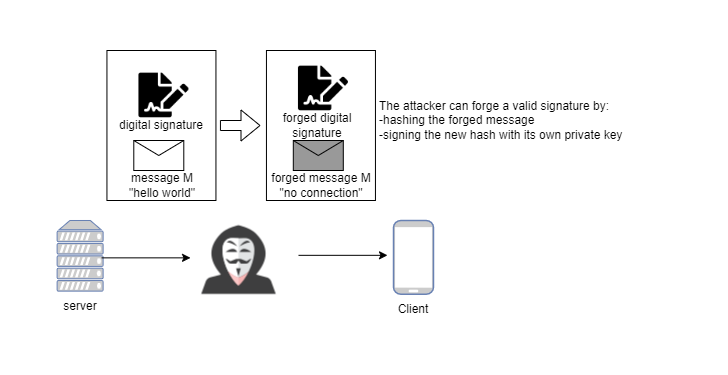

The diagram above was exported from draw.io. Its source (the exported page's mxGraphModel, read from the mxfile embedded in the PNG):
<mxGraphModel dx="1209" dy="652" grid="1" gridSize="10" guides="1" tooltips="1" connect="1" arrows="1" fold="1" page="1" pageScale="1" pageWidth="827" pageHeight="1169" math="0" shadow="0">
  <root>
    <mxCell id="0" />
    <mxCell id="1" parent="0" />
    <mxCell id="2" value="" style="shape=image;html=1;verticalAlign=top;verticalLabelPosition=bottom;labelBackgroundColor=#ffffff;imageAspect=0;aspect=fixed;image=https://cdn0.iconfinder.com/data/icons/kameleon-free-pack/110/Hacker-128.png" vertex="1" parent="1">
      <mxGeometry x="318.5" y="3632.63" width="128" height="128" as="geometry" />
    </mxCell>
    <mxCell id="3" value="" style="rounded=0;whiteSpace=wrap;html=1;" vertex="1" parent="1">
      <mxGeometry x="250.44" y="3490" width="109" height="150" as="geometry" />
    </mxCell>
    <mxCell id="4" value="" style="fontColor=#0066CC;verticalAlign=top;verticalLabelPosition=bottom;labelPosition=center;align=center;html=1;outlineConnect=0;fillColor=#CCCCCC;strokeColor=#6881B3;gradientColor=none;gradientDirection=north;strokeWidth=2;shape=mxgraph.networks.server;" vertex="1" parent="1">
      <mxGeometry x="200.62" y="3660" width="46" height="70.63" as="geometry" />
    </mxCell>
    <mxCell id="5" value="server" style="text;html=1;strokeColor=none;fillColor=none;align=center;verticalAlign=middle;whiteSpace=wrap;rounded=0;" vertex="1" parent="1">
      <mxGeometry x="193.62" y="3730.63" width="60" height="30" as="geometry" />
    </mxCell>
    <mxCell id="6" value="" style="shape=image;html=1;verticalAlign=top;verticalLabelPosition=bottom;labelBackgroundColor=#7EA6E0;imageAspect=0;aspect=fixed;image=https://cdn0.iconfinder.com/data/icons/font-awesome-solid-vol-2/576/file-signature-128.png;dashed=1;fontColor=#FFFFFF;" vertex="1" parent="1">
      <mxGeometry x="282.44" y="3510" width="50" height="50" as="geometry" />
    </mxCell>
    <mxCell id="7" value="" style="shape=message;html=1;whiteSpace=wrap;html=1;outlineConnect=0;" vertex="1" parent="1">
      <mxGeometry x="277.29" y="3580" width="50" height="30" as="geometry" />
    </mxCell>
    <mxCell id="8" value="message M&lt;br&gt;&quot;hello world&quot;" style="text;html=1;strokeColor=none;fillColor=none;align=center;verticalAlign=middle;whiteSpace=wrap;rounded=0;" vertex="1" parent="1">
      <mxGeometry x="268.56" y="3610" width="74.38" height="30" as="geometry" />
    </mxCell>
    <mxCell id="9" value="digital signature" style="text;html=1;strokeColor=none;fillColor=none;align=center;verticalAlign=middle;whiteSpace=wrap;rounded=0;" vertex="1" parent="1">
      <mxGeometry x="259.75" y="3550" width="90" height="30" as="geometry" />
    </mxCell>
    <mxCell id="10" value="" style="fontColor=#0066CC;verticalAlign=top;verticalLabelPosition=bottom;labelPosition=center;align=center;html=1;outlineConnect=0;fillColor=#CCCCCC;strokeColor=#6881B3;gradientColor=none;gradientDirection=north;strokeWidth=2;shape=mxgraph.networks.mobile;" vertex="1" parent="1">
      <mxGeometry x="537" y="3660" width="40" height="73.75" as="geometry" />
    </mxCell>
    <mxCell id="11" value="Client" style="text;html=1;strokeColor=none;fillColor=none;align=center;verticalAlign=middle;whiteSpace=wrap;rounded=0;" vertex="1" parent="1">
      <mxGeometry x="527" y="3733.5" width="60" height="30" as="geometry" />
    </mxCell>
    <mxCell id="12" value="" style="endArrow=classic;html=1;rounded=0;entryX=-0.018;entryY=0.449;entryDx=0;entryDy=0;entryPerimeter=0;exitX=0.9;exitY=0.529;exitDx=0;exitDy=0;exitPerimeter=0;" edge="1" parent="1">
      <mxGeometry width="50" height="50" relative="1" as="geometry">
        <mxPoint x="245.01999999999998" y="3697.36327" as="sourcePoint" />
        <mxPoint x="334.038" y="3697.3500000000004" as="targetPoint" />
      </mxGeometry>
    </mxCell>
    <mxCell id="13" value="" style="endArrow=classic;html=1;rounded=0;entryX=-0.018;entryY=0.449;entryDx=0;entryDy=0;entryPerimeter=0;exitX=0.9;exitY=0.529;exitDx=0;exitDy=0;exitPerimeter=0;" edge="1" parent="1">
      <mxGeometry width="50" height="50" relative="1" as="geometry">
        <mxPoint x="441.98" y="3694.833269999999" as="sourcePoint" />
        <mxPoint x="530.998" y="3694.8199999999997" as="targetPoint" />
      </mxGeometry>
    </mxCell>
    <mxCell id="14" value="" style="rounded=0;whiteSpace=wrap;html=1;" vertex="1" parent="1">
      <mxGeometry x="409.95" y="3490" width="109" height="150" as="geometry" />
    </mxCell>
    <mxCell id="15" value="" style="shape=image;html=1;verticalAlign=top;verticalLabelPosition=bottom;labelBackgroundColor=#ffffff;imageAspect=0;aspect=fixed;image=https://cdn0.iconfinder.com/data/icons/font-awesome-solid-vol-2/576/file-signature-128.png;dashed=1;" vertex="1" parent="1">
      <mxGeometry x="441.95" y="3503" width="50" height="50" as="geometry" />
    </mxCell>
    <mxCell id="16" value="" style="shape=message;html=1;whiteSpace=wrap;html=1;outlineConnect=0;fillColor=#999999;" vertex="1" parent="1">
      <mxGeometry x="436.8" y="3580" width="50" height="30" as="geometry" />
    </mxCell>
    <mxCell id="17" value="forged message M&lt;br&gt;&quot;no connection&quot;" style="text;html=1;strokeColor=none;fillColor=none;align=center;verticalAlign=middle;whiteSpace=wrap;rounded=0;" vertex="1" parent="1">
      <mxGeometry x="410" y="3610" width="110" height="30" as="geometry" />
    </mxCell>
    <mxCell id="18" value="forged digital signature" style="text;html=1;strokeColor=none;fillColor=none;align=center;verticalAlign=middle;whiteSpace=wrap;rounded=0;" vertex="1" parent="1">
      <mxGeometry x="401" y="3550" width="120" height="30" as="geometry" />
    </mxCell>
    <mxCell id="19" value="" style="shape=flexArrow;endArrow=classic;html=1;rounded=0;exitX=1;exitY=0.5;exitDx=0;exitDy=0;" edge="1" parent="1">
      <mxGeometry width="50" height="50" relative="1" as="geometry">
        <mxPoint x="363.44000000000005" y="3565" as="sourcePoint" />
        <mxPoint x="404" y="3565" as="targetPoint" />
      </mxGeometry>
    </mxCell>
    <mxCell id="20" value="The attacker can forge a valid signature by:&lt;br&gt;-hashing the forged message&lt;br&gt;-signing the new hash with its own private key" style="text;html=1;strokeColor=none;fillColor=none;align=left;verticalAlign=middle;whiteSpace=wrap;rounded=0;labelBackgroundColor=#FFFFFF;fontColor=#000000;" vertex="1" parent="1">
      <mxGeometry x="521" y="3540" width="299" height="40" as="geometry" />
    </mxCell>
  </root>
</mxGraphModel>